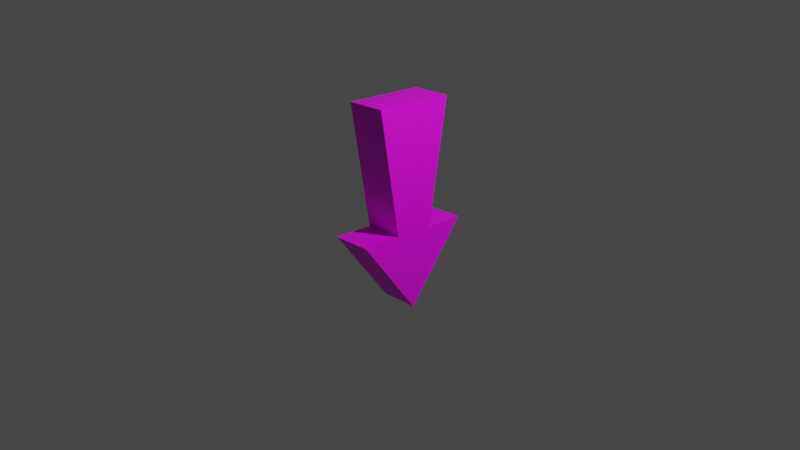 # Source: fleche.blend  (saved by Blender 2.92.15; exported with 4.5.12 LTS)
import bpy
from mathutils import Matrix  # noqa: F401  (used for matrix-valued properties, if any)

bpy.ops.wm.read_factory_settings(use_empty=True)
scene = bpy.context.scene
scene.name = 'Scene'

# ---- collections
col_collection = bpy.data.collections.new('Collection'); scene.collection.children.link(col_collection)

# ---- images (referenced by path relative to the original .blend; pixels are not part of the script)
import os
ASSET_DIR = os.environ.get("B2B_ASSET_DIR", "")  # directory of the original .blend (textures are referenced by path, not embedded)
HERE = os.path.dirname(os.path.abspath(__file__))  # packed textures are extracted next to this script under _unpacked/

def load_image(name, relpath, width, height, colorspace="sRGB"):
    """Load a texture the original file referenced (path relative to the .blend, or extracted next to this script)."""
    p = next((c for c in (os.path.join(HERE, relpath), os.path.join(ASSET_DIR, relpath)) if relpath and os.path.exists(c)), "")
    if p:
        img = bpy.data.images.load(p, check_existing=True)
        img.name = name
    else:  # same state as the original file: an image datablock whose file is absent (Cycles renders it pink)
        img = bpy.data.images.new(name, width, height)
        img.source = "FILE"
        img.filepath = "//" + (relpath or name)
    img.colorspace_settings.name = colorspace
    return img
img_texture_exclamation_png = load_image('Texture_exclamation.png', 'Texture_exclamation.png', 1024, 1024, 'sRGB')

# ---- materials (node trees are filled in below, after node groups)
mat_mat_riau = bpy.data.materials.new('Matériau')
mat_mat_riau.use_transparent_shadow = False

# ---- material node trees
mat_mat_riau.use_nodes = True; mat_mat_riau.node_tree.nodes.clear()
_N = mat_mat_riau.node_tree.nodes; _L = mat_mat_riau.node_tree.links
n0 = _N.new('ShaderNodeBsdfPrincipled'); n0.name = 'Principled BSDF'; n0.location = (10, 300)
n0.distribution = 'GGX'
n0.subsurface_method = 'BURLEY'
n0.inputs[3].default_value = 1.45
n0.inputs[27].default_value = (0.0, 0.0, 0.0, 1.0)
n0.inputs[28].default_value = 1.0
n1 = _N.new('ShaderNodeOutputMaterial'); n1.name = 'Material Output'; n1.location = (300, 300)
n2 = _N.new('ShaderNodeTexImage'); n2.name = 'Texture image'; n2.location = (-333, 121)
n2.image = img_texture_exclamation_png
_L.new(n0.outputs[0], n1.inputs[0])
_L.new(n2.outputs[0], n0.inputs[0])
n1.is_active_output = True

# ---- world
world_world = bpy.data.worlds.new('World'); scene.world = world_world
world_world.use_nodes = True; world_world.node_tree.nodes.clear()
_N = world_world.node_tree.nodes; _L = world_world.node_tree.links
n0 = _N.new('ShaderNodeOutputWorld'); n0.name = 'World Output'; n0.location = (300, 300)
n1 = _N.new('ShaderNodeBackground'); n1.name = 'Background'; n1.location = (10, 300)
n1.inputs[0].default_value = (0.05088, 0.05088, 0.05088, 1.0)
_L.new(n1.outputs[0], n0.inputs[0])
n0.is_active_output = True
world_world.color = (0.05088, 0.05088, 0.05088)
world_world.use_sun_shadow = False
world_world.sun_shadow_jitter_overblur = 0.0

# ---- cameras
cam_camera = bpy.data.cameras.new('Camera')
cam_camera.clip_start = 0.001
cam_camera.clip_end = 97.9
cam_camera.lens = 41.0
cam_camera.ortho_scale = 7.314
cam_camera.shift_y = 0.1

# ---- lights
light_light = bpy.data.lights.new('Light', 'POINT')
light_light.transmission_factor = 0.0
light_light.energy = 1000.0
light_light.shadow_soft_size = 0.1
light_light.shadow_maximum_resolution = 0.006
light_light.use_absolute_resolution = True

# ---- meshes
me_cube_001 = bpy.data.meshes.new('Cube.001')
me_cube_001.from_pydata([(-0.25, 0.0, -0.25), (-0.25, -0.5, 2.25), (-0.25, 0.0, -0.25), (-0.25, 0.5, 2.25), (0.25, 0.0, -0.25), (0.25, -0.5, 2.25), (0.25, 0.0, -0.25), (0.25, 0.5, 2.25), (-0.25, -0.25, 0.7236), (-0.25, 0.25, 0.7236), (0.25, 0.25, 0.7236), (0.25, -0.25, 0.7236), (0.25, -0.75, 0.7236), (0.25, 0.0, -0.25), (-0.25, 0.0, -0.25), (-0.25, -0.75, 0.7236), (-0.25, 0.75, 0.7236), (-0.25, 0.0, -0.25), (0.25, 0.0, -0.25), (0.25, 0.75, 0.7236), (-0.25, 0.0, -0.25), (-0.25, 0.0, 2.25), (0.25, 0.0, -0.25), (0.25, 0.0, 2.25), (0.25, 0.0, 0.7236), (-0.25, 0.0, 0.7236)], [], [(25, 21, 3, 9), (9, 3, 7, 10), (24, 23, 5, 11), (11, 5, 1, 8), (20, 22, 4, 0), (23, 21, 1, 5), (4, 11, 12, 13), (22, 24, 11, 4), (9, 10, 19, 16), (20, 25, 9, 2), (13, 12, 15, 14), (11, 8, 15, 12), (8, 0, 14, 15), (0, 4, 13, 14), (17, 16, 19, 18), (2, 9, 16, 17), (10, 6, 18, 19), (6, 2, 17, 18), (0, 8, 25, 20), (6, 10, 24, 22), (7, 3, 21, 23), (2, 6, 22, 20), (10, 7, 23, 24), (8, 1, 21, 25)])
_uv = me_cube_001.uv_layers.new(name='CarteUV')
_uv.uv.foreach_set('vector', [0.4224, 0.125, 0.625, 0.125, 0.625, 0.25, 0.4224, 0.25, 0.4224, 0.25, 0.625, 0.25, 0.625, 0.5, 0.4224, 0.5, 0.4224, 0.625, 0.625, 0.625, 0.625, 0.75, 0.4224, 0.75, 0.4224, 0.75, 0.625, 0.75, 0.625, 1.0, 0.4224, 1.0, 0.125, 0.625, 0.375, 0.625, 0.375, 0.75, 0.125, 0.75, 0.625, 0.625, 0.875, 0.625, 0.875, 0.75, 0.625, 0.75, 0.375, 0.75, 0.4224, 0.75, 0.4224, 0.75, 0.375, 0.75, 0.375, 0.625, 0.4224, 0.625, 0.4224, 0.75, 0.375, 0.75, 0.4224, 0.25, 0.4224, 0.5, 0.4224, 0.5, 0.4224, 0.25, 0.375, 0.125, 0.4224, 0.125, 0.4224, 0.25, 0.375, 0.25, 0.375, 0.75, 0.4224, 0.75, 0.4224, 1.0, 0.375, 1.0, 0.4224, 0.75, 0.4224, 1.0, 0.4224, 1.0, 0.4224, 0.75, 0.4224, 0.0, 0.375, 0.0, 0.375, 0.0, 0.4224, 0.0, 0.125, 0.75, 0.375, 0.75, 0.375, 0.75, 0.125, 0.75, 0.375, 0.25, 0.4224, 0.25, 0.4224, 0.5, 0.375, 0.5, 0.375, 0.25, 0.4224, 0.25, 0.4224, 0.25, 0.375, 0.25, 0.4224, 0.5, 0.375, 0.5, 0.375, 0.5, 0.4224, 0.5, 0.375, 0.5, 0.125, 0.5, 0.125, 0.5, 0.375, 0.5, 0.375, 0.0, 0.4224, 0.0, 0.4224, 0.125, 0.375, 0.125, 0.375, 0.5, 0.4224, 0.5, 0.4224, 0.625, 0.375, 0.625, 0.625, 0.5, 0.875, 0.5, 0.875, 0.625, 0.625, 0.625, 0.125, 0.5, 0.375, 0.5, 0.375, 0.625, 0.125, 0.625, 0.4224, 0.5, 0.625, 0.5, 0.625, 0.625, 0.4224, 0.625, 0.4224, 0.0, 0.625, 0.0, 0.625, 0.125, 0.4224, 0.125])
me_cube_001.materials.append(mat_mat_riau)
me_cube_001.use_remesh_fix_poles = True
me_cube_001.use_remesh_preserve_attributes = False
me_cube_001.use_mirror_vertex_groups = False
me_cube_001.update()

# ---- objects
ob_light = bpy.data.objects.new('Light', light_light)
ob_camera = bpy.data.objects.new('Camera', cam_camera)
ob_cube = bpy.data.objects.new('Cube', me_cube_001)

# ---- transforms, parenting, visibility, modifiers, constraints
ob_light.location = (4.076, 1.005, 5.904)
ob_light.rotation_euler = (0.6503, 0.05522, 1.866)
ob_light.lock_rotations_4d = False
ob_light.empty_display_type = 'ARROWS'
ob_light.color = (0.0, 0.0, 0.0, 0.0)
ob_light.lineart.crease_threshold = 0.0
ob_camera.location = (7.359, -6.926, 4.958)
ob_camera.rotation_euler = (1.109, 0.0, 0.8149)
ob_camera.lock_rotations_4d = False
ob_camera.empty_display_type = 'ARROWS'
ob_camera.color = (0.0, 0.0, 0.0, 0.0)
ob_camera.display_type = 'WIRE'
ob_camera.lineart.crease_threshold = 0.0
ob_cube.location = (0.0, 0.0, 0.25)
ob_cube.lineart.crease_threshold = 0.0

# ---- collection membership
col_collection.objects.link(ob_light)
col_collection.objects.link(ob_camera)
col_collection.objects.link(ob_cube)

# ---- scene / render settings (as saved in the file)
scene.camera = ob_camera
scene.frame_start = 1; scene.frame_end = 250; scene.frame_set(1)
scene.render.engine = 'BLENDER_EEVEE_NEXT'
scene.cycles.use_denoising = False
scene.cycles.samples = 128
scene.cycles.sampling_pattern = 'TABULATED_SOBOL'
scene.cycles.use_adaptive_sampling = False
scene.cycles.use_light_tree = False
scene.view_settings.view_transform = 'Filmic'
bpy.context.view_layer.update()
